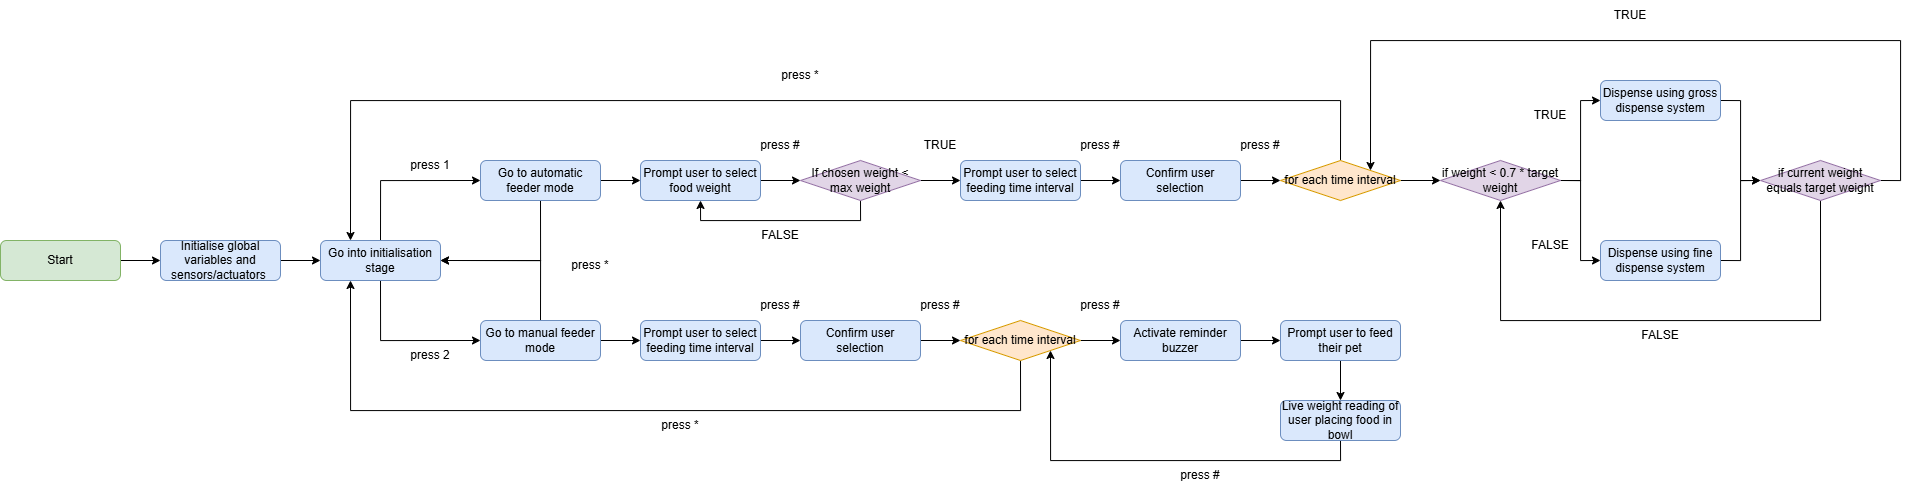

The diagram above was exported from draw.io. Its source (the exported page's mxGraphModel, read from the mxfile embedded in the PNG):
<mxGraphModel dx="1437" dy="983" grid="1" gridSize="10" guides="1" tooltips="1" connect="1" arrows="1" fold="1" page="1" pageScale="1" pageWidth="827" pageHeight="1169" math="0" shadow="0">
  <root>
    <mxCell id="0" />
    <mxCell id="1" parent="0" />
    <mxCell id="ebaKQO3WLOzD8ub5R3k4-7" edge="1" parent="1" source="ebaKQO3WLOzD8ub5R3k4-1" style="edgeStyle=orthogonalEdgeStyle;rounded=0;orthogonalLoop=1;jettySize=auto;html=1;exitX=1;exitY=0.5;exitDx=0;exitDy=0;entryX=0;entryY=0.5;entryDx=0;entryDy=0;" target="ebaKQO3WLOzD8ub5R3k4-2">
      <mxGeometry relative="1" as="geometry" />
    </mxCell>
    <mxCell id="ebaKQO3WLOzD8ub5R3k4-1" parent="1" style="rounded=1;whiteSpace=wrap;html=1;fillColor=#d5e8d4;strokeColor=#82b366;" value="Start" vertex="1">
      <mxGeometry height="40" width="120" x="40" y="280" as="geometry" />
    </mxCell>
    <mxCell id="ebaKQO3WLOzD8ub5R3k4-8" edge="1" parent="1" source="ebaKQO3WLOzD8ub5R3k4-2" style="edgeStyle=orthogonalEdgeStyle;rounded=0;orthogonalLoop=1;jettySize=auto;html=1;exitX=1;exitY=0.5;exitDx=0;exitDy=0;entryX=0;entryY=0.5;entryDx=0;entryDy=0;" target="ebaKQO3WLOzD8ub5R3k4-4">
      <mxGeometry relative="1" as="geometry" />
    </mxCell>
    <mxCell id="ebaKQO3WLOzD8ub5R3k4-2" parent="1" style="rounded=1;whiteSpace=wrap;html=1;fillColor=#dae8fc;strokeColor=#6c8ebf;" value="Initialise global variables and sensors/actuators&amp;nbsp;" vertex="1">
      <mxGeometry height="40" width="120" x="200" y="280" as="geometry" />
    </mxCell>
    <mxCell id="ebaKQO3WLOzD8ub5R3k4-9" edge="1" parent="1" source="ebaKQO3WLOzD8ub5R3k4-4" style="edgeStyle=orthogonalEdgeStyle;rounded=0;orthogonalLoop=1;jettySize=auto;html=1;exitX=0.5;exitY=0;exitDx=0;exitDy=0;entryX=0;entryY=0.5;entryDx=0;entryDy=0;" target="ebaKQO3WLOzD8ub5R3k4-5">
      <mxGeometry relative="1" as="geometry" />
    </mxCell>
    <mxCell id="ebaKQO3WLOzD8ub5R3k4-10" edge="1" parent="1" source="ebaKQO3WLOzD8ub5R3k4-4" style="edgeStyle=orthogonalEdgeStyle;rounded=0;orthogonalLoop=1;jettySize=auto;html=1;exitX=0.5;exitY=1;exitDx=0;exitDy=0;entryX=0;entryY=0.5;entryDx=0;entryDy=0;" target="ebaKQO3WLOzD8ub5R3k4-6">
      <mxGeometry relative="1" as="geometry" />
    </mxCell>
    <mxCell id="ebaKQO3WLOzD8ub5R3k4-4" parent="1" style="rounded=1;whiteSpace=wrap;html=1;fillColor=#dae8fc;strokeColor=#6c8ebf;" value="Go into initialisation stage" vertex="1">
      <mxGeometry height="40" width="120" x="360" y="280" as="geometry" />
    </mxCell>
    <mxCell id="ebaKQO3WLOzD8ub5R3k4-11" edge="1" parent="1" source="ebaKQO3WLOzD8ub5R3k4-5" style="edgeStyle=orthogonalEdgeStyle;rounded=0;orthogonalLoop=1;jettySize=auto;html=1;exitX=0.5;exitY=1;exitDx=0;exitDy=0;entryX=1;entryY=0.5;entryDx=0;entryDy=0;" target="ebaKQO3WLOzD8ub5R3k4-4">
      <mxGeometry relative="1" as="geometry" />
    </mxCell>
    <mxCell id="ebaKQO3WLOzD8ub5R3k4-19" edge="1" parent="1" source="ebaKQO3WLOzD8ub5R3k4-5" style="edgeStyle=orthogonalEdgeStyle;rounded=0;orthogonalLoop=1;jettySize=auto;html=1;exitX=1;exitY=0.5;exitDx=0;exitDy=0;entryX=0;entryY=0.5;entryDx=0;entryDy=0;" target="ebaKQO3WLOzD8ub5R3k4-17">
      <mxGeometry relative="1" as="geometry" />
    </mxCell>
    <mxCell id="ebaKQO3WLOzD8ub5R3k4-5" parent="1" style="rounded=1;whiteSpace=wrap;html=1;fillColor=#dae8fc;strokeColor=#6c8ebf;" value="Go to automatic feeder mode" vertex="1">
      <mxGeometry height="40" width="120" x="520" y="200" as="geometry" />
    </mxCell>
    <mxCell id="ebaKQO3WLOzD8ub5R3k4-12" edge="1" parent="1" source="ebaKQO3WLOzD8ub5R3k4-6" style="edgeStyle=orthogonalEdgeStyle;rounded=0;orthogonalLoop=1;jettySize=auto;html=1;exitX=0.5;exitY=0;exitDx=0;exitDy=0;">
      <mxGeometry relative="1" as="geometry">
        <Array as="points">
          <mxPoint x="580" y="300" />
        </Array>
        <mxPoint x="480" y="300" as="targetPoint" />
      </mxGeometry>
    </mxCell>
    <mxCell id="ebaKQO3WLOzD8ub5R3k4-59" edge="1" parent="1" source="ebaKQO3WLOzD8ub5R3k4-6" style="edgeStyle=orthogonalEdgeStyle;rounded=0;orthogonalLoop=1;jettySize=auto;html=1;exitX=1;exitY=0.5;exitDx=0;exitDy=0;entryX=0;entryY=0.5;entryDx=0;entryDy=0;" target="ebaKQO3WLOzD8ub5R3k4-58">
      <mxGeometry relative="1" as="geometry" />
    </mxCell>
    <mxCell id="ebaKQO3WLOzD8ub5R3k4-6" parent="1" style="rounded=1;whiteSpace=wrap;html=1;fillColor=#dae8fc;strokeColor=#6c8ebf;" value="Go to manual feeder mode" vertex="1">
      <mxGeometry height="40" width="120" x="520" y="360" as="geometry" />
    </mxCell>
    <mxCell id="ebaKQO3WLOzD8ub5R3k4-13" parent="1" style="text;html=1;align=center;verticalAlign=middle;whiteSpace=wrap;rounded=0;" value="press 1" vertex="1">
      <mxGeometry height="30" width="60" x="440" y="190" as="geometry" />
    </mxCell>
    <mxCell id="ebaKQO3WLOzD8ub5R3k4-15" parent="1" style="text;html=1;align=center;verticalAlign=middle;whiteSpace=wrap;rounded=0;" value="press 2" vertex="1">
      <mxGeometry height="30" width="60" x="440" y="380" as="geometry" />
    </mxCell>
    <mxCell id="ebaKQO3WLOzD8ub5R3k4-35" edge="1" parent="1" source="ebaKQO3WLOzD8ub5R3k4-17" style="edgeStyle=orthogonalEdgeStyle;rounded=0;orthogonalLoop=1;jettySize=auto;html=1;exitX=1;exitY=0.5;exitDx=0;exitDy=0;entryX=0;entryY=0.5;entryDx=0;entryDy=0;" target="ebaKQO3WLOzD8ub5R3k4-34">
      <mxGeometry relative="1" as="geometry" />
    </mxCell>
    <mxCell id="ebaKQO3WLOzD8ub5R3k4-17" parent="1" style="rounded=1;whiteSpace=wrap;html=1;fillColor=#dae8fc;strokeColor=#6c8ebf;" value="Prompt user to select food weight" vertex="1">
      <mxGeometry height="40" width="120" x="680" y="200" as="geometry" />
    </mxCell>
    <mxCell id="ebaKQO3WLOzD8ub5R3k4-26" edge="1" parent="1" source="ebaKQO3WLOzD8ub5R3k4-20" style="edgeStyle=orthogonalEdgeStyle;rounded=0;orthogonalLoop=1;jettySize=auto;html=1;exitX=1;exitY=0.5;exitDx=0;exitDy=0;entryX=0;entryY=0.5;entryDx=0;entryDy=0;" target="ebaKQO3WLOzD8ub5R3k4-23">
      <mxGeometry relative="1" as="geometry" />
    </mxCell>
    <mxCell id="ebaKQO3WLOzD8ub5R3k4-20" parent="1" style="rounded=1;whiteSpace=wrap;html=1;fillColor=#dae8fc;strokeColor=#6c8ebf;" value="Prompt user to select feeding time interval" vertex="1">
      <mxGeometry height="40" width="120" x="1000" y="200" as="geometry" />
    </mxCell>
    <mxCell id="ebaKQO3WLOzD8ub5R3k4-22" parent="1" style="text;html=1;align=center;verticalAlign=middle;whiteSpace=wrap;rounded=0;" value="press #" vertex="1">
      <mxGeometry height="30" width="60" x="790" y="170" as="geometry" />
    </mxCell>
    <mxCell id="ebaKQO3WLOzD8ub5R3k4-30" edge="1" parent="1" source="ebaKQO3WLOzD8ub5R3k4-23" style="edgeStyle=orthogonalEdgeStyle;rounded=0;orthogonalLoop=1;jettySize=auto;html=1;exitX=1;exitY=0.5;exitDx=0;exitDy=0;entryX=0;entryY=0.5;entryDx=0;entryDy=0;" target="ebaKQO3WLOzD8ub5R3k4-27">
      <mxGeometry relative="1" as="geometry" />
    </mxCell>
    <mxCell id="ebaKQO3WLOzD8ub5R3k4-23" parent="1" style="rounded=1;whiteSpace=wrap;html=1;fillColor=#dae8fc;strokeColor=#6c8ebf;" value="Confirm user selection" vertex="1">
      <mxGeometry height="40" width="120" x="1160" y="200" as="geometry" />
    </mxCell>
    <mxCell id="ebaKQO3WLOzD8ub5R3k4-25" parent="1" style="text;html=1;align=center;verticalAlign=middle;whiteSpace=wrap;rounded=0;" value="press #" vertex="1">
      <mxGeometry height="30" width="60" x="1110" y="170" as="geometry" />
    </mxCell>
    <mxCell id="ebaKQO3WLOzD8ub5R3k4-40" edge="1" parent="1" source="ebaKQO3WLOzD8ub5R3k4-27" style="edgeStyle=orthogonalEdgeStyle;rounded=0;orthogonalLoop=1;jettySize=auto;html=1;exitX=1;exitY=0.5;exitDx=0;exitDy=0;entryX=0;entryY=0.5;entryDx=0;entryDy=0;" target="ebaKQO3WLOzD8ub5R3k4-31">
      <mxGeometry relative="1" as="geometry" />
    </mxCell>
    <mxCell id="ebaKQO3WLOzD8ub5R3k4-43" edge="1" parent="1" source="ebaKQO3WLOzD8ub5R3k4-27" style="edgeStyle=orthogonalEdgeStyle;rounded=0;orthogonalLoop=1;jettySize=auto;html=1;exitX=0.5;exitY=0;exitDx=0;exitDy=0;entryX=0.25;entryY=0;entryDx=0;entryDy=0;" target="ebaKQO3WLOzD8ub5R3k4-4">
      <mxGeometry relative="1" as="geometry">
        <Array as="points">
          <mxPoint x="1380" y="140" />
          <mxPoint x="390" y="140" />
        </Array>
      </mxGeometry>
    </mxCell>
    <mxCell id="ebaKQO3WLOzD8ub5R3k4-27" parent="1" style="rhombus;whiteSpace=wrap;html=1;fillColor=#ffe6cc;strokeColor=#d79b00;" value="for each time interval" vertex="1">
      <mxGeometry height="40" width="120" x="1320" y="200" as="geometry" />
    </mxCell>
    <mxCell id="ebaKQO3WLOzD8ub5R3k4-29" parent="1" style="text;html=1;align=center;verticalAlign=middle;whiteSpace=wrap;rounded=0;" value="press *" vertex="1">
      <mxGeometry height="30" width="60" x="600" y="290" as="geometry" />
    </mxCell>
    <mxCell id="ebaKQO3WLOzD8ub5R3k4-41" edge="1" parent="1" source="ebaKQO3WLOzD8ub5R3k4-31" style="edgeStyle=orthogonalEdgeStyle;rounded=0;orthogonalLoop=1;jettySize=auto;html=1;exitX=1;exitY=0.5;exitDx=0;exitDy=0;entryX=0;entryY=0.5;entryDx=0;entryDy=0;" target="ebaKQO3WLOzD8ub5R3k4-32">
      <mxGeometry relative="1" as="geometry" />
    </mxCell>
    <mxCell id="ebaKQO3WLOzD8ub5R3k4-42" edge="1" parent="1" source="ebaKQO3WLOzD8ub5R3k4-31" style="edgeStyle=orthogonalEdgeStyle;rounded=0;orthogonalLoop=1;jettySize=auto;html=1;exitX=1;exitY=0.5;exitDx=0;exitDy=0;entryX=0;entryY=0.5;entryDx=0;entryDy=0;" target="ebaKQO3WLOzD8ub5R3k4-33">
      <mxGeometry relative="1" as="geometry" />
    </mxCell>
    <mxCell id="ebaKQO3WLOzD8ub5R3k4-31" parent="1" style="rhombus;whiteSpace=wrap;html=1;fillColor=#e1d5e7;strokeColor=#9673a6;" value="if weight &amp;lt; 0.7 * target weight" vertex="1">
      <mxGeometry height="40" width="120" x="1480" y="200" as="geometry" />
    </mxCell>
    <mxCell id="ebaKQO3WLOzD8ub5R3k4-54" edge="1" parent="1" source="ebaKQO3WLOzD8ub5R3k4-32" style="edgeStyle=orthogonalEdgeStyle;rounded=0;orthogonalLoop=1;jettySize=auto;html=1;exitX=1;exitY=0.5;exitDx=0;exitDy=0;entryX=0;entryY=0.5;entryDx=0;entryDy=0;" target="ebaKQO3WLOzD8ub5R3k4-51">
      <mxGeometry relative="1" as="geometry" />
    </mxCell>
    <mxCell id="ebaKQO3WLOzD8ub5R3k4-32" parent="1" style="rounded=1;whiteSpace=wrap;html=1;fillColor=#dae8fc;strokeColor=#6c8ebf;" value="Dispense using gross dispense system" vertex="1">
      <mxGeometry height="40" width="120" x="1640" y="120" as="geometry" />
    </mxCell>
    <mxCell id="ebaKQO3WLOzD8ub5R3k4-55" edge="1" parent="1" source="ebaKQO3WLOzD8ub5R3k4-33" style="edgeStyle=orthogonalEdgeStyle;rounded=0;orthogonalLoop=1;jettySize=auto;html=1;exitX=1;exitY=0.5;exitDx=0;exitDy=0;entryX=0;entryY=0.5;entryDx=0;entryDy=0;" target="ebaKQO3WLOzD8ub5R3k4-51">
      <mxGeometry relative="1" as="geometry" />
    </mxCell>
    <mxCell id="ebaKQO3WLOzD8ub5R3k4-33" parent="1" style="rounded=1;whiteSpace=wrap;html=1;fillColor=#dae8fc;strokeColor=#6c8ebf;" value="Dispense using fine dispense system" vertex="1">
      <mxGeometry height="40" width="120" x="1640" y="280" as="geometry" />
    </mxCell>
    <mxCell id="ebaKQO3WLOzD8ub5R3k4-36" edge="1" parent="1" source="ebaKQO3WLOzD8ub5R3k4-34" style="edgeStyle=orthogonalEdgeStyle;rounded=0;orthogonalLoop=1;jettySize=auto;html=1;exitX=1;exitY=0.5;exitDx=0;exitDy=0;entryX=0;entryY=0.5;entryDx=0;entryDy=0;" target="ebaKQO3WLOzD8ub5R3k4-20">
      <mxGeometry relative="1" as="geometry" />
    </mxCell>
    <mxCell id="ebaKQO3WLOzD8ub5R3k4-38" edge="1" parent="1" source="ebaKQO3WLOzD8ub5R3k4-34" style="edgeStyle=orthogonalEdgeStyle;rounded=0;orthogonalLoop=1;jettySize=auto;html=1;exitX=0.5;exitY=1;exitDx=0;exitDy=0;entryX=0.5;entryY=1;entryDx=0;entryDy=0;" target="ebaKQO3WLOzD8ub5R3k4-17">
      <mxGeometry relative="1" as="geometry" />
    </mxCell>
    <mxCell id="ebaKQO3WLOzD8ub5R3k4-34" parent="1" style="rhombus;whiteSpace=wrap;html=1;fillColor=#e1d5e7;strokeColor=#9673a6;" value="If chosen weight &amp;lt; max weight" vertex="1">
      <mxGeometry height="40" width="120" x="840" y="200" as="geometry" />
    </mxCell>
    <mxCell id="ebaKQO3WLOzD8ub5R3k4-37" parent="1" style="text;html=1;align=center;verticalAlign=middle;whiteSpace=wrap;rounded=0;" value="TRUE" vertex="1">
      <mxGeometry height="30" width="60" x="950" y="170" as="geometry" />
    </mxCell>
    <mxCell id="ebaKQO3WLOzD8ub5R3k4-39" parent="1" style="text;html=1;align=center;verticalAlign=middle;whiteSpace=wrap;rounded=0;" value="FALSE" vertex="1">
      <mxGeometry height="30" width="60" x="790" y="260" as="geometry" />
    </mxCell>
    <mxCell id="ebaKQO3WLOzD8ub5R3k4-44" parent="1" style="text;html=1;align=center;verticalAlign=middle;whiteSpace=wrap;rounded=0;" value="press *" vertex="1">
      <mxGeometry height="30" width="60" x="810" y="100" as="geometry" />
    </mxCell>
    <mxCell id="ebaKQO3WLOzD8ub5R3k4-49" parent="1" style="text;html=1;align=center;verticalAlign=middle;whiteSpace=wrap;rounded=0;" value="TRUE" vertex="1">
      <mxGeometry height="30" width="60" x="1560" y="140" as="geometry" />
    </mxCell>
    <mxCell id="ebaKQO3WLOzD8ub5R3k4-50" parent="1" style="text;html=1;align=center;verticalAlign=middle;whiteSpace=wrap;rounded=0;" value="FALSE" vertex="1">
      <mxGeometry height="30" width="60" x="1560" y="270" as="geometry" />
    </mxCell>
    <mxCell id="ebaKQO3WLOzD8ub5R3k4-52" edge="1" parent="1" source="ebaKQO3WLOzD8ub5R3k4-51" style="edgeStyle=orthogonalEdgeStyle;rounded=0;orthogonalLoop=1;jettySize=auto;html=1;exitX=1;exitY=0.5;exitDx=0;exitDy=0;entryX=1;entryY=0;entryDx=0;entryDy=0;" target="ebaKQO3WLOzD8ub5R3k4-27">
      <mxGeometry relative="1" as="geometry">
        <Array as="points">
          <mxPoint x="1940" y="220" />
          <mxPoint x="1940" y="80" />
          <mxPoint x="1410" y="80" />
        </Array>
      </mxGeometry>
    </mxCell>
    <mxCell id="ebaKQO3WLOzD8ub5R3k4-53" edge="1" parent="1" source="ebaKQO3WLOzD8ub5R3k4-51" style="edgeStyle=orthogonalEdgeStyle;rounded=0;orthogonalLoop=1;jettySize=auto;html=1;exitX=0.5;exitY=1;exitDx=0;exitDy=0;entryX=0.5;entryY=1;entryDx=0;entryDy=0;" target="ebaKQO3WLOzD8ub5R3k4-31">
      <mxGeometry relative="1" as="geometry">
        <Array as="points">
          <mxPoint x="1860" y="360" />
          <mxPoint x="1540" y="360" />
        </Array>
      </mxGeometry>
    </mxCell>
    <mxCell id="ebaKQO3WLOzD8ub5R3k4-51" parent="1" style="rhombus;whiteSpace=wrap;html=1;fillColor=#e1d5e7;strokeColor=#9673a6;" value="if current weight equals target weight" vertex="1">
      <mxGeometry height="40" width="120" x="1800" y="200" as="geometry" />
    </mxCell>
    <mxCell id="ebaKQO3WLOzD8ub5R3k4-56" parent="1" style="text;html=1;align=center;verticalAlign=middle;whiteSpace=wrap;rounded=0;" value="TRUE" vertex="1">
      <mxGeometry height="30" width="60" x="1640" y="40" as="geometry" />
    </mxCell>
    <mxCell id="ebaKQO3WLOzD8ub5R3k4-57" parent="1" style="text;html=1;align=center;verticalAlign=middle;whiteSpace=wrap;rounded=0;" value="FALSE" vertex="1">
      <mxGeometry height="30" width="60" x="1670" y="360" as="geometry" />
    </mxCell>
    <mxCell id="ebaKQO3WLOzD8ub5R3k4-62" edge="1" parent="1" source="ebaKQO3WLOzD8ub5R3k4-58" style="edgeStyle=orthogonalEdgeStyle;rounded=0;orthogonalLoop=1;jettySize=auto;html=1;exitX=1;exitY=0.5;exitDx=0;exitDy=0;entryX=0;entryY=0.5;entryDx=0;entryDy=0;" target="ebaKQO3WLOzD8ub5R3k4-61">
      <mxGeometry relative="1" as="geometry" />
    </mxCell>
    <mxCell id="ebaKQO3WLOzD8ub5R3k4-58" parent="1" style="rounded=1;whiteSpace=wrap;html=1;fillColor=#dae8fc;strokeColor=#6c8ebf;" value="Prompt user to select feeding time interval" vertex="1">
      <mxGeometry height="40" width="120" x="680" y="360" as="geometry" />
    </mxCell>
    <mxCell id="ebaKQO3WLOzD8ub5R3k4-60" parent="1" style="text;html=1;align=center;verticalAlign=middle;whiteSpace=wrap;rounded=0;" value="press #" vertex="1">
      <mxGeometry height="30" width="60" x="1270" y="170" as="geometry" />
    </mxCell>
    <mxCell id="ebaKQO3WLOzD8ub5R3k4-66" edge="1" parent="1" source="ebaKQO3WLOzD8ub5R3k4-61" style="edgeStyle=orthogonalEdgeStyle;rounded=0;orthogonalLoop=1;jettySize=auto;html=1;exitX=1;exitY=0.5;exitDx=0;exitDy=0;entryX=0;entryY=0.5;entryDx=0;entryDy=0;" target="ebaKQO3WLOzD8ub5R3k4-64">
      <mxGeometry relative="1" as="geometry" />
    </mxCell>
    <mxCell id="ebaKQO3WLOzD8ub5R3k4-61" parent="1" style="rounded=1;whiteSpace=wrap;html=1;fillColor=#dae8fc;strokeColor=#6c8ebf;" value="Confirm user selection" vertex="1">
      <mxGeometry height="40" width="120" x="840" y="360" as="geometry" />
    </mxCell>
    <mxCell id="ebaKQO3WLOzD8ub5R3k4-63" parent="1" style="text;html=1;align=center;verticalAlign=middle;whiteSpace=wrap;rounded=0;" value="press #" vertex="1">
      <mxGeometry height="30" width="60" x="790" y="330" as="geometry" />
    </mxCell>
    <mxCell id="ebaKQO3WLOzD8ub5R3k4-69" edge="1" parent="1" source="ebaKQO3WLOzD8ub5R3k4-64" style="edgeStyle=orthogonalEdgeStyle;rounded=0;orthogonalLoop=1;jettySize=auto;html=1;exitX=1;exitY=0.5;exitDx=0;exitDy=0;entryX=0;entryY=0.5;entryDx=0;entryDy=0;" target="ebaKQO3WLOzD8ub5R3k4-67">
      <mxGeometry relative="1" as="geometry" />
    </mxCell>
    <mxCell id="ebaKQO3WLOzD8ub5R3k4-77" edge="1" parent="1" source="ebaKQO3WLOzD8ub5R3k4-64" style="edgeStyle=orthogonalEdgeStyle;rounded=0;orthogonalLoop=1;jettySize=auto;html=1;exitX=0.5;exitY=1;exitDx=0;exitDy=0;entryX=0.25;entryY=1;entryDx=0;entryDy=0;" target="ebaKQO3WLOzD8ub5R3k4-4">
      <mxGeometry relative="1" as="geometry">
        <Array as="points">
          <mxPoint x="1060" y="450" />
          <mxPoint x="390" y="450" />
        </Array>
      </mxGeometry>
    </mxCell>
    <mxCell id="ebaKQO3WLOzD8ub5R3k4-64" parent="1" style="rhombus;whiteSpace=wrap;html=1;fillColor=#ffe6cc;strokeColor=#d79b00;" value="for each time interval" vertex="1">
      <mxGeometry height="40" width="120" x="1000" y="360" as="geometry" />
    </mxCell>
    <mxCell id="ebaKQO3WLOzD8ub5R3k4-65" parent="1" style="text;html=1;align=center;verticalAlign=middle;whiteSpace=wrap;rounded=0;" value="press #" vertex="1">
      <mxGeometry height="30" width="60" x="950" y="330" as="geometry" />
    </mxCell>
    <mxCell id="ebaKQO3WLOzD8ub5R3k4-73" edge="1" parent="1" source="ebaKQO3WLOzD8ub5R3k4-67" style="edgeStyle=orthogonalEdgeStyle;rounded=0;orthogonalLoop=1;jettySize=auto;html=1;exitX=1;exitY=0.5;exitDx=0;exitDy=0;entryX=0;entryY=0.5;entryDx=0;entryDy=0;" target="ebaKQO3WLOzD8ub5R3k4-71">
      <mxGeometry relative="1" as="geometry" />
    </mxCell>
    <mxCell id="ebaKQO3WLOzD8ub5R3k4-67" parent="1" style="rounded=1;whiteSpace=wrap;html=1;fillColor=#dae8fc;strokeColor=#6c8ebf;" value="Activate reminder buzzer" vertex="1">
      <mxGeometry height="40" width="120" x="1160" y="360" as="geometry" />
    </mxCell>
    <mxCell id="ebaKQO3WLOzD8ub5R3k4-70" parent="1" style="text;html=1;align=center;verticalAlign=middle;whiteSpace=wrap;rounded=0;" value="press #" vertex="1">
      <mxGeometry height="30" width="60" x="1110" y="330" as="geometry" />
    </mxCell>
    <mxCell id="ebaKQO3WLOzD8ub5R3k4-75" edge="1" parent="1" source="ebaKQO3WLOzD8ub5R3k4-71" style="edgeStyle=orthogonalEdgeStyle;rounded=0;orthogonalLoop=1;jettySize=auto;html=1;exitX=0.5;exitY=1;exitDx=0;exitDy=0;entryX=0.5;entryY=0;entryDx=0;entryDy=0;" target="ebaKQO3WLOzD8ub5R3k4-74">
      <mxGeometry relative="1" as="geometry" />
    </mxCell>
    <mxCell id="ebaKQO3WLOzD8ub5R3k4-71" parent="1" style="rounded=1;whiteSpace=wrap;html=1;fillColor=#dae8fc;strokeColor=#6c8ebf;" value="Prompt user to feed their pet" vertex="1">
      <mxGeometry height="40" width="120" x="1320" y="360" as="geometry" />
    </mxCell>
    <mxCell id="ebaKQO3WLOzD8ub5R3k4-80" edge="1" parent="1" source="ebaKQO3WLOzD8ub5R3k4-74" style="edgeStyle=orthogonalEdgeStyle;rounded=0;orthogonalLoop=1;jettySize=auto;html=1;exitX=0.5;exitY=1;exitDx=0;exitDy=0;entryX=1;entryY=1;entryDx=0;entryDy=0;" target="ebaKQO3WLOzD8ub5R3k4-64">
      <mxGeometry relative="1" as="geometry" />
    </mxCell>
    <mxCell id="ebaKQO3WLOzD8ub5R3k4-74" parent="1" style="rounded=1;whiteSpace=wrap;html=1;fillColor=#dae8fc;strokeColor=#6c8ebf;" value="Live weight reading of user placing food in bowl" vertex="1">
      <mxGeometry height="40" width="120" x="1320" y="440" as="geometry" />
    </mxCell>
    <mxCell id="ebaKQO3WLOzD8ub5R3k4-78" parent="1" style="text;html=1;align=center;verticalAlign=middle;whiteSpace=wrap;rounded=0;" value="press *" vertex="1">
      <mxGeometry height="30" width="60" x="690" y="450" as="geometry" />
    </mxCell>
    <mxCell id="ebaKQO3WLOzD8ub5R3k4-81" parent="1" style="text;html=1;align=center;verticalAlign=middle;whiteSpace=wrap;rounded=0;" value="press #" vertex="1">
      <mxGeometry height="30" width="60" x="1210" y="500" as="geometry" />
    </mxCell>
  </root>
</mxGraphModel>